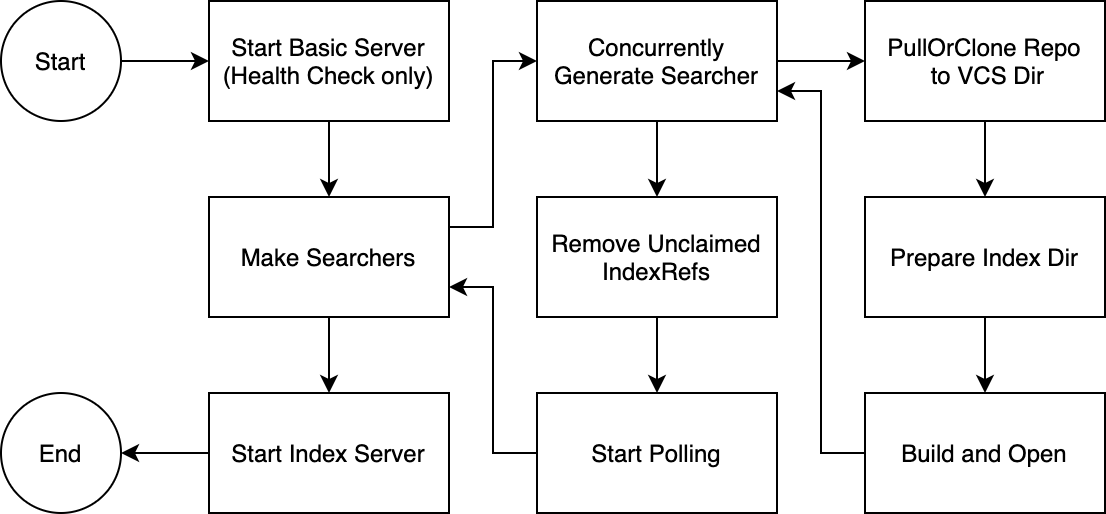

The diagram above was exported from draw.io. Its source (the exported page's mxGraphModel, read from the mxfile embedded in the PNG):
<mxGraphModel dx="911" dy="672" grid="0" gridSize="10" guides="1" tooltips="1" connect="1" arrows="1" fold="1" page="0" pageScale="1" pageWidth="850" pageHeight="1100" math="0" shadow="0">
  <root>
    <mxCell id="0" />
    <mxCell id="1" parent="0" />
    <mxCell id="2" style="edgeStyle=orthogonalEdgeStyle;rounded=0;orthogonalLoop=1;jettySize=auto;html=1;exitX=0.5;exitY=1;exitDx=0;exitDy=0;entryX=0.5;entryY=0;entryDx=0;entryDy=0;" edge="1" source="3" target="6" parent="1">
      <mxGeometry relative="1" as="geometry" />
    </mxCell>
    <mxCell id="3" value="Start Basic Server&lt;br&gt;(Health Check only)" style="rounded=0;whiteSpace=wrap;html=1;" vertex="1" parent="1">
      <mxGeometry x="132" y="182" width="120" height="60" as="geometry" />
    </mxCell>
    <mxCell id="4" style="edgeStyle=orthogonalEdgeStyle;rounded=0;orthogonalLoop=1;jettySize=auto;html=1;exitX=0.5;exitY=1;exitDx=0;exitDy=0;entryX=0.5;entryY=0;entryDx=0;entryDy=0;" edge="1" source="6" target="8" parent="1">
      <mxGeometry relative="1" as="geometry" />
    </mxCell>
    <mxCell id="5" style="edgeStyle=orthogonalEdgeStyle;rounded=0;orthogonalLoop=1;jettySize=auto;html=1;exitX=1;exitY=0.25;exitDx=0;exitDy=0;entryX=0;entryY=0.5;entryDx=0;entryDy=0;" edge="1" source="6" target="10" parent="1">
      <mxGeometry relative="1" as="geometry" />
    </mxCell>
    <mxCell id="6" value="Make Searchers" style="rounded=0;whiteSpace=wrap;html=1;" vertex="1" parent="1">
      <mxGeometry x="132" y="280" width="120" height="60" as="geometry" />
    </mxCell>
    <mxCell id="7" style="edgeStyle=orthogonalEdgeStyle;rounded=0;orthogonalLoop=1;jettySize=auto;html=1;exitX=0;exitY=0.5;exitDx=0;exitDy=0;entryX=1;entryY=0.5;entryDx=0;entryDy=0;" edge="1" source="8" target="24" parent="1">
      <mxGeometry relative="1" as="geometry" />
    </mxCell>
    <mxCell id="8" value="Start Index Server" style="rounded=0;whiteSpace=wrap;html=1;" vertex="1" parent="1">
      <mxGeometry x="132" y="378" width="120" height="60" as="geometry" />
    </mxCell>
    <mxCell id="9" style="edgeStyle=orthogonalEdgeStyle;rounded=0;orthogonalLoop=1;jettySize=auto;html=1;exitX=0.5;exitY=1;exitDx=0;exitDy=0;entryX=0.5;entryY=0;entryDx=0;entryDy=0;" edge="1" source="10" target="13" parent="1">
      <mxGeometry relative="1" as="geometry" />
    </mxCell>
    <mxCell id="10" value="Concurrently&lt;br&gt;Generate Searcher" style="rounded=0;whiteSpace=wrap;html=1;" vertex="1" parent="1">
      <mxGeometry x="296" y="182" width="120" height="60" as="geometry" />
    </mxCell>
    <mxCell id="11" style="edgeStyle=orthogonalEdgeStyle;rounded=0;orthogonalLoop=1;jettySize=auto;html=1;exitX=0.5;exitY=1;exitDx=0;exitDy=0;entryX=0.5;entryY=0;entryDx=0;entryDy=0;" edge="1" source="13" target="15" parent="1">
      <mxGeometry relative="1" as="geometry" />
    </mxCell>
    <mxCell id="12" style="edgeStyle=orthogonalEdgeStyle;rounded=0;orthogonalLoop=1;jettySize=auto;html=1;exitX=1;exitY=0.5;exitDx=0;exitDy=0;entryX=0;entryY=0.5;entryDx=0;entryDy=0;" edge="1" source="10" target="17" parent="1">
      <mxGeometry relative="1" as="geometry" />
    </mxCell>
    <mxCell id="13" value="Remove Unclaimed&lt;br&gt;IndexRefs" style="rounded=0;whiteSpace=wrap;html=1;" vertex="1" parent="1">
      <mxGeometry x="296" y="280" width="120" height="60" as="geometry" />
    </mxCell>
    <mxCell id="14" style="edgeStyle=orthogonalEdgeStyle;rounded=0;orthogonalLoop=1;jettySize=auto;html=1;exitX=0;exitY=0.5;exitDx=0;exitDy=0;entryX=1;entryY=0.75;entryDx=0;entryDy=0;" edge="1" source="15" target="6" parent="1">
      <mxGeometry relative="1" as="geometry" />
    </mxCell>
    <mxCell id="15" value="Start Polling" style="rounded=0;whiteSpace=wrap;html=1;" vertex="1" parent="1">
      <mxGeometry x="296" y="378" width="120" height="60" as="geometry" />
    </mxCell>
    <mxCell id="16" style="edgeStyle=orthogonalEdgeStyle;rounded=0;orthogonalLoop=1;jettySize=auto;html=1;exitX=0.5;exitY=1;exitDx=0;exitDy=0;entryX=0.5;entryY=0;entryDx=0;entryDy=0;" edge="1" source="17" target="19" parent="1">
      <mxGeometry relative="1" as="geometry" />
    </mxCell>
    <mxCell id="17" value="PullOrClone Repo&lt;br&gt;&amp;nbsp;to VCS Dir" style="rounded=0;whiteSpace=wrap;html=1;" vertex="1" parent="1">
      <mxGeometry x="460" y="182" width="120" height="60" as="geometry" />
    </mxCell>
    <mxCell id="18" style="edgeStyle=orthogonalEdgeStyle;rounded=0;orthogonalLoop=1;jettySize=auto;html=1;exitX=0.5;exitY=1;exitDx=0;exitDy=0;" edge="1" source="19" target="21" parent="1">
      <mxGeometry relative="1" as="geometry" />
    </mxCell>
    <mxCell id="19" value="Prepare Index Dir" style="rounded=0;whiteSpace=wrap;html=1;" vertex="1" parent="1">
      <mxGeometry x="460" y="280" width="120" height="60" as="geometry" />
    </mxCell>
    <mxCell id="20" style="edgeStyle=orthogonalEdgeStyle;rounded=0;orthogonalLoop=1;jettySize=auto;html=1;exitX=0;exitY=0.5;exitDx=0;exitDy=0;entryX=1;entryY=0.75;entryDx=0;entryDy=0;" edge="1" source="21" target="10" parent="1">
      <mxGeometry relative="1" as="geometry" />
    </mxCell>
    <mxCell id="21" value="Build and Open" style="rounded=0;whiteSpace=wrap;html=1;" vertex="1" parent="1">
      <mxGeometry x="460" y="378" width="120" height="60" as="geometry" />
    </mxCell>
    <mxCell id="22" style="edgeStyle=orthogonalEdgeStyle;rounded=0;orthogonalLoop=1;jettySize=auto;html=1;exitX=1;exitY=0.5;exitDx=0;exitDy=0;entryX=0;entryY=0.5;entryDx=0;entryDy=0;" edge="1" source="23" target="3" parent="1">
      <mxGeometry relative="1" as="geometry" />
    </mxCell>
    <mxCell id="23" value="Start" style="ellipse;whiteSpace=wrap;html=1;aspect=fixed;" vertex="1" parent="1">
      <mxGeometry x="28" y="182" width="60" height="60" as="geometry" />
    </mxCell>
    <mxCell id="24" value="End" style="ellipse;whiteSpace=wrap;html=1;aspect=fixed;" vertex="1" parent="1">
      <mxGeometry x="28" y="378" width="60" height="60" as="geometry" />
    </mxCell>
  </root>
</mxGraphModel>